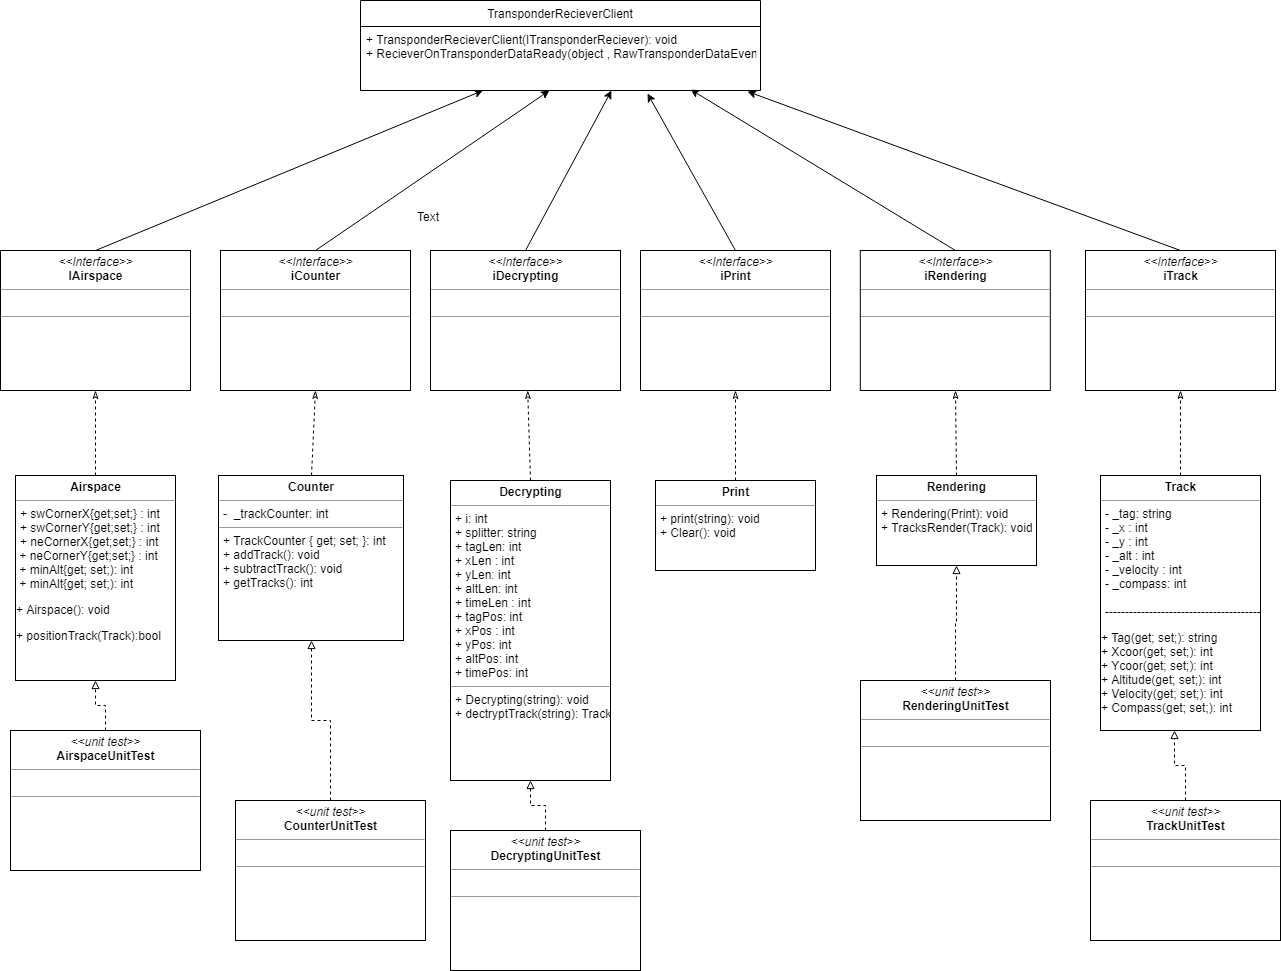

The diagram above was exported from draw.io. Its source (the exported page's mxGraphModel, read from the mxfile embedded in the PNG):
<mxGraphModel dx="1010" dy="528" grid="1" gridSize="10" guides="1" tooltips="1" connect="1" arrows="1" fold="1" page="1" pageScale="1" pageWidth="850" pageHeight="1100" math="0" shadow="0">
  <root>
    <mxCell id="0" />
    <mxCell id="1" parent="0" />
    <mxCell id="JwI_kdSAs8_P4GWG69CR-1" value="TransponderRecieverClient" style="swimlane;fontStyle=0;childLayout=stackLayout;horizontal=1;startSize=26;fillColor=none;horizontalStack=0;resizeParent=1;resizeParentMax=0;resizeLast=0;collapsible=1;marginBottom=0;" parent="1" vertex="1">
      <mxGeometry x="360" y="100" width="400" height="90" as="geometry" />
    </mxCell>
    <mxCell id="JwI_kdSAs8_P4GWG69CR-2" value="+ TransponderRecieverClient(ITransponderReciever): void&#10;+ RecieverOnTransponderDataReady(object , RawTransponderDataEventArgs) : void &#10;" style="text;strokeColor=none;fillColor=none;align=left;verticalAlign=top;spacingLeft=4;spacingRight=4;overflow=hidden;rotatable=0;points=[[0,0.5],[1,0.5]];portConstraint=eastwest;" parent="JwI_kdSAs8_P4GWG69CR-1" vertex="1">
      <mxGeometry y="26" width="400" height="64" as="geometry" />
    </mxCell>
    <mxCell id="JwI_kdSAs8_P4GWG69CR-68" style="edgeStyle=none;rounded=0;orthogonalLoop=1;jettySize=auto;html=1;exitX=0.5;exitY=0;exitDx=0;exitDy=0;endArrow=classic;endFill=1;" parent="1" source="JwI_kdSAs8_P4GWG69CR-46" target="JwI_kdSAs8_P4GWG69CR-2" edge="1">
      <mxGeometry relative="1" as="geometry" />
    </mxCell>
    <mxCell id="JwI_kdSAs8_P4GWG69CR-46" value="&lt;p style=&quot;margin: 0px ; margin-top: 4px ; text-align: center&quot;&gt;&lt;i&gt;&amp;lt;&amp;lt;Interface&amp;gt;&amp;gt;&lt;/i&gt;&lt;br&gt;&lt;b&gt;IAirspace&lt;/b&gt;&lt;/p&gt;&lt;hr size=&quot;1&quot;&gt;&lt;p style=&quot;margin: 0px ; margin-left: 4px&quot;&gt;&lt;br&gt;&lt;/p&gt;&lt;hr size=&quot;1&quot;&gt;&lt;p style=&quot;margin: 0px ; margin-left: 4px&quot;&gt;&lt;br&gt;&lt;/p&gt;" style="verticalAlign=top;align=left;overflow=fill;fontSize=12;fontFamily=Helvetica;html=1;" parent="1" vertex="1">
      <mxGeometry y="350" width="190" height="140" as="geometry" />
    </mxCell>
    <mxCell id="JwI_kdSAs8_P4GWG69CR-67" style="edgeStyle=none;rounded=0;orthogonalLoop=1;jettySize=auto;html=1;exitX=0.5;exitY=0;exitDx=0;exitDy=0;entryX=0.473;entryY=0.994;entryDx=0;entryDy=0;entryPerimeter=0;endArrow=classic;endFill=1;" parent="1" source="JwI_kdSAs8_P4GWG69CR-47" target="JwI_kdSAs8_P4GWG69CR-2" edge="1">
      <mxGeometry relative="1" as="geometry" />
    </mxCell>
    <mxCell id="JwI_kdSAs8_P4GWG69CR-47" value="&lt;p style=&quot;margin: 0px ; margin-top: 4px ; text-align: center&quot;&gt;&lt;i&gt;&amp;lt;&amp;lt;Interface&amp;gt;&amp;gt;&lt;/i&gt;&lt;br&gt;&lt;b&gt;iCounter&lt;/b&gt;&lt;/p&gt;&lt;hr size=&quot;1&quot;&gt;&lt;p style=&quot;margin: 0px ; margin-left: 4px&quot;&gt;&lt;br&gt;&lt;/p&gt;&lt;hr size=&quot;1&quot;&gt;&lt;p style=&quot;margin: 0px ; margin-left: 4px&quot;&gt;&lt;br&gt;&lt;/p&gt;" style="verticalAlign=top;align=left;overflow=fill;fontSize=12;fontFamily=Helvetica;html=1;" parent="1" vertex="1">
      <mxGeometry x="220" y="350" width="190" height="140" as="geometry" />
    </mxCell>
    <mxCell id="JwI_kdSAs8_P4GWG69CR-69" style="edgeStyle=none;rounded=0;orthogonalLoop=1;jettySize=auto;html=1;exitX=0.5;exitY=0;exitDx=0;exitDy=0;entryX=0.628;entryY=1.006;entryDx=0;entryDy=0;entryPerimeter=0;endArrow=classic;endFill=1;" parent="1" source="JwI_kdSAs8_P4GWG69CR-48" target="JwI_kdSAs8_P4GWG69CR-2" edge="1">
      <mxGeometry relative="1" as="geometry" />
    </mxCell>
    <mxCell id="JwI_kdSAs8_P4GWG69CR-48" value="&lt;p style=&quot;margin: 0px ; margin-top: 4px ; text-align: center&quot;&gt;&lt;i&gt;&amp;lt;&amp;lt;Interface&amp;gt;&amp;gt;&lt;/i&gt;&lt;br&gt;&lt;b&gt;iDecrypting&lt;/b&gt;&lt;/p&gt;&lt;hr size=&quot;1&quot;&gt;&lt;p style=&quot;margin: 0px ; margin-left: 4px&quot;&gt;&lt;br&gt;&lt;/p&gt;&lt;hr size=&quot;1&quot;&gt;&lt;p style=&quot;margin: 0px ; margin-left: 4px&quot;&gt;&lt;br&gt;&lt;/p&gt;" style="verticalAlign=top;align=left;overflow=fill;fontSize=12;fontFamily=Helvetica;html=1;" parent="1" vertex="1">
      <mxGeometry x="430" y="350" width="190" height="140" as="geometry" />
    </mxCell>
    <mxCell id="JwI_kdSAs8_P4GWG69CR-70" style="edgeStyle=none;rounded=0;orthogonalLoop=1;jettySize=auto;html=1;exitX=0.5;exitY=0;exitDx=0;exitDy=0;entryX=0.717;entryY=1.053;entryDx=0;entryDy=0;entryPerimeter=0;endArrow=classic;endFill=1;" parent="1" source="JwI_kdSAs8_P4GWG69CR-49" target="JwI_kdSAs8_P4GWG69CR-2" edge="1">
      <mxGeometry relative="1" as="geometry" />
    </mxCell>
    <mxCell id="JwI_kdSAs8_P4GWG69CR-49" value="&lt;p style=&quot;margin: 0px ; margin-top: 4px ; text-align: center&quot;&gt;&lt;i&gt;&amp;lt;&amp;lt;Interface&amp;gt;&amp;gt;&lt;/i&gt;&lt;br&gt;&lt;b&gt;iPrint&lt;/b&gt;&lt;/p&gt;&lt;hr size=&quot;1&quot;&gt;&lt;p style=&quot;margin: 0px ; margin-left: 4px&quot;&gt;&lt;br&gt;&lt;/p&gt;&lt;hr size=&quot;1&quot;&gt;&lt;p style=&quot;margin: 0px ; margin-left: 4px&quot;&gt;&lt;br&gt;&lt;/p&gt;" style="verticalAlign=top;align=left;overflow=fill;fontSize=12;fontFamily=Helvetica;html=1;" parent="1" vertex="1">
      <mxGeometry x="640" y="350" width="190" height="140" as="geometry" />
    </mxCell>
    <mxCell id="JwI_kdSAs8_P4GWG69CR-71" style="edgeStyle=none;rounded=0;orthogonalLoop=1;jettySize=auto;html=1;exitX=0.5;exitY=0;exitDx=0;exitDy=0;entryX=0.825;entryY=0.991;entryDx=0;entryDy=0;entryPerimeter=0;endArrow=classic;endFill=1;" parent="1" source="JwI_kdSAs8_P4GWG69CR-50" target="JwI_kdSAs8_P4GWG69CR-2" edge="1">
      <mxGeometry relative="1" as="geometry" />
    </mxCell>
    <mxCell id="JwI_kdSAs8_P4GWG69CR-50" value="&lt;p style=&quot;margin: 0px ; margin-top: 4px ; text-align: center&quot;&gt;&lt;i&gt;&amp;lt;&amp;lt;Interface&amp;gt;&amp;gt;&lt;/i&gt;&lt;br&gt;&lt;b&gt;iRendering&lt;/b&gt;&lt;/p&gt;&lt;hr size=&quot;1&quot;&gt;&lt;p style=&quot;margin: 0px ; margin-left: 4px&quot;&gt;&lt;br&gt;&lt;/p&gt;&lt;hr size=&quot;1&quot;&gt;&lt;p style=&quot;margin: 0px ; margin-left: 4px&quot;&gt;&lt;br&gt;&lt;/p&gt;" style="verticalAlign=top;align=left;overflow=fill;fontSize=12;fontFamily=Helvetica;html=1;" parent="1" vertex="1">
      <mxGeometry x="859.7999877929688" y="350" width="190" height="140" as="geometry" />
    </mxCell>
    <mxCell id="JwI_kdSAs8_P4GWG69CR-72" style="edgeStyle=none;rounded=0;orthogonalLoop=1;jettySize=auto;html=1;exitX=0.5;exitY=0;exitDx=0;exitDy=0;entryX=0.967;entryY=1.016;entryDx=0;entryDy=0;entryPerimeter=0;endArrow=classic;endFill=1;" parent="1" source="JwI_kdSAs8_P4GWG69CR-51" target="JwI_kdSAs8_P4GWG69CR-2" edge="1">
      <mxGeometry relative="1" as="geometry" />
    </mxCell>
    <mxCell id="JwI_kdSAs8_P4GWG69CR-51" value="&lt;p style=&quot;margin: 0px ; margin-top: 4px ; text-align: center&quot;&gt;&lt;i&gt;&amp;lt;&amp;lt;Interface&amp;gt;&amp;gt;&lt;/i&gt;&lt;br&gt;&lt;b&gt;iTrack&lt;/b&gt;&lt;/p&gt;&lt;hr size=&quot;1&quot;&gt;&lt;p style=&quot;margin: 0px ; margin-left: 4px&quot;&gt;&lt;br&gt;&lt;/p&gt;&lt;hr size=&quot;1&quot;&gt;&lt;p style=&quot;margin: 0px ; margin-left: 4px&quot;&gt;&lt;br&gt;&lt;/p&gt;" style="verticalAlign=top;align=left;overflow=fill;fontSize=12;fontFamily=Helvetica;html=1;" parent="1" vertex="1">
      <mxGeometry x="1085" y="350" width="190" height="140" as="geometry" />
    </mxCell>
    <mxCell id="JwI_kdSAs8_P4GWG69CR-59" style="edgeStyle=none;rounded=0;orthogonalLoop=1;jettySize=auto;html=1;exitX=0.5;exitY=0;exitDx=0;exitDy=0;entryX=0.5;entryY=1;entryDx=0;entryDy=0;dashed=1;endArrow=classicThin;endFill=0;" parent="1" source="JwI_kdSAs8_P4GWG69CR-52" target="JwI_kdSAs8_P4GWG69CR-46" edge="1">
      <mxGeometry relative="1" as="geometry" />
    </mxCell>
    <mxCell id="JwI_kdSAs8_P4GWG69CR-52" value="&lt;p style=&quot;margin: 0px ; margin-top: 4px ; text-align: center&quot;&gt;&lt;b&gt;Airspace&lt;/b&gt;&lt;/p&gt;&lt;hr size=&quot;1&quot;&gt;&lt;p style=&quot;margin: 0px ; margin-left: 4px&quot;&gt;+ swCornerX{get;set;} : int&lt;br&gt;&lt;/p&gt;&lt;p style=&quot;margin: 0px ; margin-left: 4px&quot;&gt;+ swCornerY{get;set;} : int&lt;br&gt;&lt;/p&gt;&lt;p style=&quot;margin: 0px ; margin-left: 4px&quot;&gt;+ neCornerX{get;set;} : int&amp;nbsp;&lt;br&gt;&lt;/p&gt;&amp;nbsp;+ neCornerY{get;set;} : int&lt;br&gt;&amp;nbsp;+ minAlt{get; set;): int&lt;br&gt;&amp;nbsp;+ minAlt{get; set;): int&lt;br&gt;&lt;p&gt;+ Airspace(): void&lt;/p&gt;&lt;p&gt;+ positionTrack(Track):bool&lt;/p&gt;" style="verticalAlign=top;align=left;overflow=fill;fontSize=12;fontFamily=Helvetica;html=1;" parent="1" vertex="1">
      <mxGeometry x="15" y="575" width="160" height="205" as="geometry" />
    </mxCell>
    <mxCell id="JwI_kdSAs8_P4GWG69CR-64" style="edgeStyle=none;rounded=0;orthogonalLoop=1;jettySize=auto;html=1;exitX=0.5;exitY=0;exitDx=0;exitDy=0;entryX=0.5;entryY=1;entryDx=0;entryDy=0;dashed=1;endArrow=classicThin;endFill=0;" parent="1" source="JwI_kdSAs8_P4GWG69CR-53" target="JwI_kdSAs8_P4GWG69CR-51" edge="1">
      <mxGeometry relative="1" as="geometry" />
    </mxCell>
    <mxCell id="JwI_kdSAs8_P4GWG69CR-53" value="&lt;p style=&quot;margin: 0px ; margin-top: 4px ; text-align: center&quot;&gt;&lt;b&gt;Track&lt;/b&gt;&lt;/p&gt;&lt;hr size=&quot;1&quot;&gt;&lt;p style=&quot;margin: 0px ; margin-left: 4px&quot;&gt;- _tag: string&lt;/p&gt;&lt;p style=&quot;margin: 0px ; margin-left: 4px&quot;&gt;- _x : int&lt;/p&gt;&lt;p style=&quot;margin: 0px ; margin-left: 4px&quot;&gt;- _y : int&lt;/p&gt;&lt;p style=&quot;margin: 0px ; margin-left: 4px&quot;&gt;- _alt : int&lt;/p&gt;&lt;p style=&quot;margin: 0px ; margin-left: 4px&quot;&gt;- _velocity : int&lt;/p&gt;&lt;p style=&quot;margin: 0px ; margin-left: 4px&quot;&gt;- _compass: int&lt;/p&gt;&lt;p style=&quot;margin: 0px ; margin-left: 4px&quot;&gt;&lt;br&gt;&lt;/p&gt;&lt;p style=&quot;margin: 0px ; margin-left: 4px&quot;&gt;---------------------------------------&lt;/p&gt;&lt;p&gt;+ Tag(get; set;): string&lt;br&gt;+ Xcoor(get; set;): int&lt;br&gt;+ Ycoor(get; set;): int&lt;br&gt;+ Altitude(get; set;): int&lt;br&gt;+ Velocity(get; set;): int&lt;br&gt;+ Compass(get; set;): int&lt;br&gt;&lt;/p&gt;" style="verticalAlign=top;align=left;overflow=fill;fontSize=12;fontFamily=Helvetica;html=1;" parent="1" vertex="1">
      <mxGeometry x="1100" y="575" width="160" height="255" as="geometry" />
    </mxCell>
    <mxCell id="JwI_kdSAs8_P4GWG69CR-63" style="edgeStyle=none;rounded=0;orthogonalLoop=1;jettySize=auto;html=1;exitX=0.5;exitY=0;exitDx=0;exitDy=0;entryX=0.5;entryY=1;entryDx=0;entryDy=0;dashed=1;endArrow=classicThin;endFill=0;" parent="1" source="JwI_kdSAs8_P4GWG69CR-55" target="JwI_kdSAs8_P4GWG69CR-50" edge="1">
      <mxGeometry relative="1" as="geometry" />
    </mxCell>
    <mxCell id="JwI_kdSAs8_P4GWG69CR-55" value="&lt;p style=&quot;margin: 0px ; margin-top: 4px ; text-align: center&quot;&gt;&lt;b&gt;Rendering&lt;/b&gt;&lt;/p&gt;&lt;hr size=&quot;1&quot;&gt;&lt;p style=&quot;margin: 0px ; margin-left: 4px&quot;&gt;&lt;/p&gt;&lt;p style=&quot;margin: 0px ; margin-left: 4px&quot;&gt;+ Rendering(Print): void&lt;/p&gt;&lt;p style=&quot;margin: 0px ; margin-left: 4px&quot;&gt;+ TracksRender(Track): void&lt;/p&gt;" style="verticalAlign=top;align=left;overflow=fill;fontSize=12;fontFamily=Helvetica;html=1;" parent="1" vertex="1">
      <mxGeometry x="876" y="575" width="160" height="90" as="geometry" />
    </mxCell>
    <mxCell id="JwI_kdSAs8_P4GWG69CR-62" style="edgeStyle=none;rounded=0;orthogonalLoop=1;jettySize=auto;html=1;exitX=0.5;exitY=0;exitDx=0;exitDy=0;entryX=0.5;entryY=1;entryDx=0;entryDy=0;dashed=1;endArrow=classicThin;endFill=0;" parent="1" source="JwI_kdSAs8_P4GWG69CR-56" target="JwI_kdSAs8_P4GWG69CR-49" edge="1">
      <mxGeometry relative="1" as="geometry" />
    </mxCell>
    <mxCell id="JwI_kdSAs8_P4GWG69CR-56" value="&lt;p style=&quot;margin: 0px ; margin-top: 4px ; text-align: center&quot;&gt;&lt;b&gt;Print&lt;/b&gt;&lt;/p&gt;&lt;hr size=&quot;1&quot;&gt;&lt;p style=&quot;margin: 0px ; margin-left: 4px&quot;&gt;+ print(string): void&lt;/p&gt;&lt;p style=&quot;margin: 0px ; margin-left: 4px&quot;&gt;+ Clear(): void&lt;/p&gt;" style="verticalAlign=top;align=left;overflow=fill;fontSize=12;fontFamily=Helvetica;html=1;" parent="1" vertex="1">
      <mxGeometry x="655" y="580" width="160" height="90" as="geometry" />
    </mxCell>
    <mxCell id="JwI_kdSAs8_P4GWG69CR-61" style="edgeStyle=none;rounded=0;orthogonalLoop=1;jettySize=auto;html=1;exitX=0.5;exitY=0;exitDx=0;exitDy=0;dashed=1;endArrow=classicThin;endFill=0;" parent="1" source="JwI_kdSAs8_P4GWG69CR-57" target="JwI_kdSAs8_P4GWG69CR-48" edge="1">
      <mxGeometry relative="1" as="geometry" />
    </mxCell>
    <mxCell id="JwI_kdSAs8_P4GWG69CR-57" value="&lt;p style=&quot;margin: 0px ; margin-top: 4px ; text-align: center&quot;&gt;&lt;b&gt;Decrypting&lt;/b&gt;&lt;/p&gt;&lt;hr size=&quot;1&quot;&gt;&lt;p style=&quot;margin: 0px ; margin-left: 4px&quot;&gt;+ i: int&lt;/p&gt;&lt;p style=&quot;margin: 0px ; margin-left: 4px&quot;&gt;+ splitter: string&lt;/p&gt;&lt;p style=&quot;margin: 0px ; margin-left: 4px&quot;&gt;+ tagLen: int&lt;/p&gt;&lt;p style=&quot;margin: 0px ; margin-left: 4px&quot;&gt;+ xLen : int&lt;/p&gt;&lt;p style=&quot;margin: 0px ; margin-left: 4px&quot;&gt;+ yLen: int&lt;/p&gt;&lt;p style=&quot;margin: 0px ; margin-left: 4px&quot;&gt;+ altLen: int&lt;/p&gt;&lt;p style=&quot;margin: 0px ; margin-left: 4px&quot;&gt;+ timeLen : int&lt;/p&gt;&lt;p style=&quot;margin: 0px ; margin-left: 4px&quot;&gt;+ tagPos: int&lt;/p&gt;&lt;p style=&quot;margin: 0px ; margin-left: 4px&quot;&gt;+ xPos : int&lt;/p&gt;&lt;p style=&quot;margin: 0px ; margin-left: 4px&quot;&gt;+ yPos: int&lt;/p&gt;&lt;p style=&quot;margin: 0px ; margin-left: 4px&quot;&gt;+ altPos: int&lt;/p&gt;&lt;p style=&quot;margin: 0px ; margin-left: 4px&quot;&gt;+ timePos: int&lt;/p&gt;&lt;hr size=&quot;1&quot;&gt;&lt;p style=&quot;margin: 0px ; margin-left: 4px&quot;&gt;+ Decrypting(string): void&lt;/p&gt;&lt;p style=&quot;margin: 0px ; margin-left: 4px&quot;&gt;+ dectryptTrack(string): Track&lt;/p&gt;" style="verticalAlign=top;align=left;overflow=fill;fontSize=12;fontFamily=Helvetica;html=1;" parent="1" vertex="1">
      <mxGeometry x="450" y="580" width="160" height="300" as="geometry" />
    </mxCell>
    <mxCell id="JwI_kdSAs8_P4GWG69CR-60" style="edgeStyle=none;rounded=0;orthogonalLoop=1;jettySize=auto;html=1;exitX=0.5;exitY=0;exitDx=0;exitDy=0;entryX=0.5;entryY=1;entryDx=0;entryDy=0;dashed=1;endArrow=classicThin;endFill=0;" parent="1" source="JwI_kdSAs8_P4GWG69CR-58" target="JwI_kdSAs8_P4GWG69CR-47" edge="1">
      <mxGeometry relative="1" as="geometry" />
    </mxCell>
    <mxCell id="JwI_kdSAs8_P4GWG69CR-58" value="&lt;p style=&quot;margin: 0px ; margin-top: 4px ; text-align: center&quot;&gt;&lt;b&gt;Counter&lt;/b&gt;&lt;/p&gt;&lt;hr size=&quot;1&quot;&gt;&lt;p style=&quot;margin: 0px ; margin-left: 4px&quot;&gt;-&amp;nbsp; _trackCounter: int&lt;/p&gt;&lt;hr size=&quot;1&quot;&gt;&lt;p style=&quot;margin: 0px ; margin-left: 4px&quot;&gt;+ TrackCounter { get; set; }: int&lt;/p&gt;&lt;p style=&quot;margin: 0px ; margin-left: 4px&quot;&gt;+ addTrack(): void&lt;/p&gt;&lt;p style=&quot;margin: 0px ; margin-left: 4px&quot;&gt;+ subtractTrack(): void&lt;/p&gt;&lt;p style=&quot;margin: 0px ; margin-left: 4px&quot;&gt;+ getTracks(): int&lt;/p&gt;&lt;p style=&quot;margin: 0px ; margin-left: 4px&quot;&gt;&lt;br&gt;&lt;/p&gt;" style="verticalAlign=top;align=left;overflow=fill;fontSize=12;fontFamily=Helvetica;html=1;" parent="1" vertex="1">
      <mxGeometry x="218" y="575" width="185" height="165" as="geometry" />
    </mxCell>
    <mxCell id="JwI_kdSAs8_P4GWG69CR-66" value="Text" style="text;html=1;resizable=0;points=[];autosize=1;align=left;verticalAlign=top;spacingTop=-4;" parent="1" vertex="1">
      <mxGeometry x="415" y="307" width="40" height="20" as="geometry" />
    </mxCell>
    <mxCell id="JU6CojIedmTkKaXUaW6f-2" style="edgeStyle=orthogonalEdgeStyle;rounded=0;orthogonalLoop=1;jettySize=auto;html=1;exitX=0.5;exitY=0;exitDx=0;exitDy=0;entryX=0.5;entryY=1;entryDx=0;entryDy=0;dashed=1;endArrow=block;endFill=0;" edge="1" parent="1" source="JU6CojIedmTkKaXUaW6f-1" target="JwI_kdSAs8_P4GWG69CR-52">
      <mxGeometry relative="1" as="geometry" />
    </mxCell>
    <mxCell id="JU6CojIedmTkKaXUaW6f-1" value="&lt;p style=&quot;margin: 0px ; margin-top: 4px ; text-align: center&quot;&gt;&lt;i&gt;&amp;lt;&amp;lt;unit test&amp;gt;&amp;gt;&lt;/i&gt;&lt;br&gt;&lt;b&gt;AirspaceUnitTest&lt;/b&gt;&lt;/p&gt;&lt;hr size=&quot;1&quot;&gt;&lt;p style=&quot;margin: 0px ; margin-left: 4px&quot;&gt;&lt;br&gt;&lt;/p&gt;&lt;hr size=&quot;1&quot;&gt;&lt;p style=&quot;margin: 0px ; margin-left: 4px&quot;&gt;&lt;br&gt;&lt;/p&gt;" style="verticalAlign=top;align=left;overflow=fill;fontSize=12;fontFamily=Helvetica;html=1;" vertex="1" parent="1">
      <mxGeometry x="10" y="830" width="190" height="140" as="geometry" />
    </mxCell>
    <mxCell id="JU6CojIedmTkKaXUaW6f-12" style="edgeStyle=orthogonalEdgeStyle;rounded=0;orthogonalLoop=1;jettySize=auto;html=1;exitX=0.5;exitY=0;exitDx=0;exitDy=0;entryX=0.5;entryY=1;entryDx=0;entryDy=0;dashed=1;endArrow=block;endFill=0;" edge="1" parent="1" source="JU6CojIedmTkKaXUaW6f-5" target="JwI_kdSAs8_P4GWG69CR-57">
      <mxGeometry relative="1" as="geometry" />
    </mxCell>
    <mxCell id="JU6CojIedmTkKaXUaW6f-5" value="&lt;p style=&quot;margin: 0px ; margin-top: 4px ; text-align: center&quot;&gt;&lt;i&gt;&amp;lt;&amp;lt;unit test&amp;gt;&amp;gt;&lt;/i&gt;&lt;br&gt;&lt;b&gt;DecryptingUnitTest&lt;/b&gt;&lt;/p&gt;&lt;hr size=&quot;1&quot;&gt;&lt;p style=&quot;margin: 0px ; margin-left: 4px&quot;&gt;&lt;br&gt;&lt;/p&gt;&lt;hr size=&quot;1&quot;&gt;&lt;p style=&quot;margin: 0px ; margin-left: 4px&quot;&gt;&lt;br&gt;&lt;/p&gt;" style="verticalAlign=top;align=left;overflow=fill;fontSize=12;fontFamily=Helvetica;html=1;" vertex="1" parent="1">
      <mxGeometry x="450" y="930" width="190" height="140" as="geometry" />
    </mxCell>
    <mxCell id="JU6CojIedmTkKaXUaW6f-13" style="edgeStyle=orthogonalEdgeStyle;rounded=0;orthogonalLoop=1;jettySize=auto;html=1;exitX=0.5;exitY=0;exitDx=0;exitDy=0;entryX=0.5;entryY=1;entryDx=0;entryDy=0;dashed=1;endArrow=block;endFill=0;" edge="1" parent="1" source="JU6CojIedmTkKaXUaW6f-6" target="JwI_kdSAs8_P4GWG69CR-58">
      <mxGeometry relative="1" as="geometry" />
    </mxCell>
    <mxCell id="JU6CojIedmTkKaXUaW6f-6" value="&lt;p style=&quot;margin: 0px ; margin-top: 4px ; text-align: center&quot;&gt;&lt;i&gt;&amp;lt;&amp;lt;unit test&amp;gt;&amp;gt;&lt;/i&gt;&lt;br&gt;&lt;b&gt;CounterUnitTest&lt;/b&gt;&lt;/p&gt;&lt;hr size=&quot;1&quot;&gt;&lt;p style=&quot;margin: 0px ; margin-left: 4px&quot;&gt;&lt;br&gt;&lt;/p&gt;&lt;hr size=&quot;1&quot;&gt;&lt;p style=&quot;margin: 0px ; margin-left: 4px&quot;&gt;&lt;br&gt;&lt;/p&gt;" style="verticalAlign=top;align=left;overflow=fill;fontSize=12;fontFamily=Helvetica;html=1;" vertex="1" parent="1">
      <mxGeometry x="235" y="900" width="190" height="140" as="geometry" />
    </mxCell>
    <mxCell id="JU6CojIedmTkKaXUaW6f-10" style="edgeStyle=orthogonalEdgeStyle;rounded=0;orthogonalLoop=1;jettySize=auto;html=1;exitX=0.5;exitY=0;exitDx=0;exitDy=0;entryX=0.5;entryY=1;entryDx=0;entryDy=0;dashed=1;endArrow=block;endFill=0;" edge="1" parent="1" source="JU6CojIedmTkKaXUaW6f-7" target="JwI_kdSAs8_P4GWG69CR-55">
      <mxGeometry relative="1" as="geometry" />
    </mxCell>
    <mxCell id="JU6CojIedmTkKaXUaW6f-7" value="&lt;p style=&quot;margin: 0px ; margin-top: 4px ; text-align: center&quot;&gt;&lt;i&gt;&amp;lt;&amp;lt;unit test&amp;gt;&amp;gt;&lt;/i&gt;&lt;br&gt;&lt;b&gt;RenderingUnitTest&lt;/b&gt;&lt;/p&gt;&lt;hr size=&quot;1&quot;&gt;&lt;p style=&quot;margin: 0px ; margin-left: 4px&quot;&gt;&lt;br&gt;&lt;/p&gt;&lt;hr size=&quot;1&quot;&gt;&lt;p style=&quot;margin: 0px ; margin-left: 4px&quot;&gt;&lt;br&gt;&lt;/p&gt;" style="verticalAlign=top;align=left;overflow=fill;fontSize=12;fontFamily=Helvetica;html=1;" vertex="1" parent="1">
      <mxGeometry x="860" y="780" width="190" height="140" as="geometry" />
    </mxCell>
    <mxCell id="JU6CojIedmTkKaXUaW6f-11" style="edgeStyle=orthogonalEdgeStyle;rounded=0;orthogonalLoop=1;jettySize=auto;html=1;exitX=0.5;exitY=0;exitDx=0;exitDy=0;entryX=0.462;entryY=1.001;entryDx=0;entryDy=0;entryPerimeter=0;dashed=1;endArrow=block;endFill=0;" edge="1" parent="1" source="JU6CojIedmTkKaXUaW6f-8" target="JwI_kdSAs8_P4GWG69CR-53">
      <mxGeometry relative="1" as="geometry" />
    </mxCell>
    <mxCell id="JU6CojIedmTkKaXUaW6f-8" value="&lt;p style=&quot;margin: 0px ; margin-top: 4px ; text-align: center&quot;&gt;&lt;i&gt;&amp;lt;&amp;lt;unit test&amp;gt;&amp;gt;&lt;/i&gt;&lt;br&gt;&lt;b&gt;TrackUnitTest&lt;/b&gt;&lt;/p&gt;&lt;hr size=&quot;1&quot;&gt;&lt;p style=&quot;margin: 0px ; margin-left: 4px&quot;&gt;&lt;br&gt;&lt;/p&gt;&lt;hr size=&quot;1&quot;&gt;&lt;p style=&quot;margin: 0px ; margin-left: 4px&quot;&gt;&lt;br&gt;&lt;/p&gt;" style="verticalAlign=top;align=left;overflow=fill;fontSize=12;fontFamily=Helvetica;html=1;" vertex="1" parent="1">
      <mxGeometry x="1090" y="900" width="190" height="140" as="geometry" />
    </mxCell>
  </root>
</mxGraphModel>